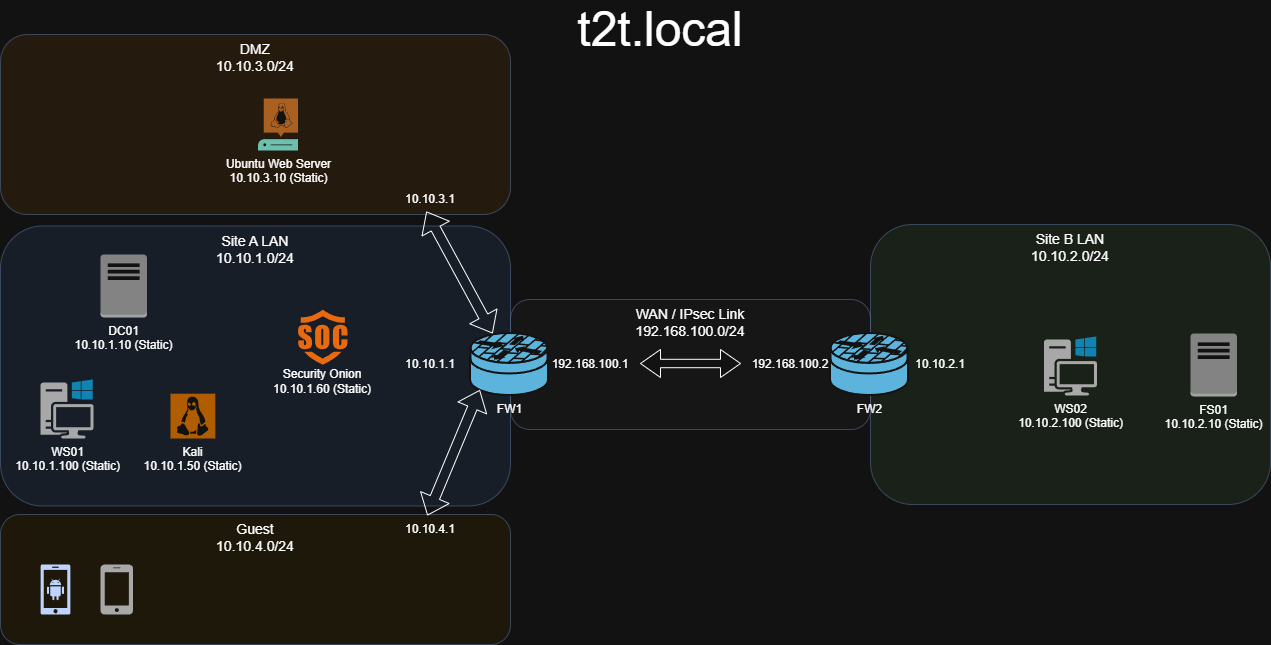

The diagram above was exported from draw.io. Its source (the exported page's mxGraphModel, read from the mxfile embedded in the PNG):
<mxGraphModel dx="1814" dy="1149" grid="1" gridSize="10" guides="1" tooltips="1" connect="1" arrows="1" fold="1" page="0" pageScale="1" pageWidth="850" pageHeight="1100" math="0" shadow="0">
  <root>
    <mxCell id="0" />
    <mxCell id="1" parent="0" />
    <mxCell id="EZgRDW7K4JCvW-KvDmnW-1" parent="1" style="rounded=1;whiteSpace=wrap;html=1;fillColor=#dae8fc;strokeColor=#6c8ebf;opacity=50;fontSize=14;verticalAlign=top;" value="Site A LAN&lt;div&gt;10.10.1.0/24&lt;/div&gt;" vertex="1">
      <mxGeometry height="280" width="510" x="-250" y="161.5" as="geometry" />
    </mxCell>
    <mxCell id="EZgRDW7K4JCvW-KvDmnW-2" parent="1" style="rounded=1;whiteSpace=wrap;html=1;fillColor=#d5e8d4;strokeColor=#6c8ebf;opacity=50;fontSize=14;verticalAlign=top;" value="Site B LAN&lt;div&gt;10.10.2.0/24&lt;/div&gt;" vertex="1">
      <mxGeometry height="280" width="400" x="620" y="160" as="geometry" />
    </mxCell>
    <mxCell id="EZgRDW7K4JCvW-KvDmnW-4" parent="1" style="rounded=1;whiteSpace=wrap;html=1;fillColor=#ffe6cc;strokeColor=#6c8ebf;opacity=50;fontSize=14;verticalAlign=top;" value="DMZ&lt;div&gt;10.10.3.0/24&lt;/div&gt;" vertex="1">
      <mxGeometry height="180" width="510" x="-250" y="-30" as="geometry" />
    </mxCell>
    <mxCell id="EZgRDW7K4JCvW-KvDmnW-5" parent="1" style="rounded=1;whiteSpace=wrap;html=1;fillColor=#fff2cc;strokeColor=#6c8ebf;opacity=50;fontSize=14;verticalAlign=top;" value="Guest&lt;div&gt;10.10.4.0/24&lt;/div&gt;" vertex="1">
      <mxGeometry height="130" width="510" x="-250" y="450" as="geometry" />
    </mxCell>
    <mxCell id="61pzecp0BBr4OFAzCy6C-1" parent="1" style="rounded=1;whiteSpace=wrap;html=1;fillColor=#f5f5f5;strokeColor=#6c8ebf;opacity=50;fontSize=14;verticalAlign=top;" value="WAN / IPsec Link&lt;div&gt;192.168.100.0/24&lt;/div&gt;" vertex="1">
      <mxGeometry height="130" width="360" x="260" y="235" as="geometry" />
    </mxCell>
    <mxCell id="61pzecp0BBr4OFAzCy6C-2" parent="1" style="strokeColor=#ffffff;sketch=0;html=1;pointerEvents=1;dashed=0;fillColor=#036897;strokeWidth=2;verticalLabelPosition=bottom;verticalAlign=top;align=center;outlineConnect=0;shape=mxgraph.cisco.security.router_firewall;" value="&lt;div&gt;FW1&lt;/div&gt;" vertex="1">
      <mxGeometry height="62" width="78" x="220" y="269" as="geometry" />
    </mxCell>
    <mxCell id="61pzecp0BBr4OFAzCy6C-3" parent="1" style="strokeColor=#ffffff;sketch=0;html=1;pointerEvents=1;dashed=0;fillColor=#036897;strokeWidth=2;verticalLabelPosition=bottom;verticalAlign=top;align=center;outlineConnect=0;shape=mxgraph.cisco.security.router_firewall;" value="FW2" vertex="1">
      <mxGeometry height="62" width="78" x="580" y="269" as="geometry" />
    </mxCell>
    <mxCell id="61pzecp0BBr4OFAzCy6C-6" parent="1" style="text;html=1;whiteSpace=wrap;strokeColor=none;fillColor=none;align=center;verticalAlign=middle;rounded=0;" value="192.168.100.1" vertex="1">
      <mxGeometry height="30" width="60" x="310" y="285" as="geometry" />
    </mxCell>
    <mxCell id="61pzecp0BBr4OFAzCy6C-7" parent="1" style="text;html=1;whiteSpace=wrap;strokeColor=none;fillColor=none;align=center;verticalAlign=middle;rounded=0;" value="192.168.100.2" vertex="1">
      <mxGeometry height="30" width="60" x="510" y="285" as="geometry" />
    </mxCell>
    <mxCell id="61pzecp0BBr4OFAzCy6C-8" parent="1" style="text;html=1;whiteSpace=wrap;strokeColor=none;fillColor=none;align=center;verticalAlign=middle;rounded=0;" value="10.10.1.1" vertex="1">
      <mxGeometry height="30" width="60" x="150" y="285" as="geometry" />
    </mxCell>
    <mxCell id="61pzecp0BBr4OFAzCy6C-9" parent="1" style="text;html=1;whiteSpace=wrap;strokeColor=none;fillColor=none;align=center;verticalAlign=middle;rounded=0;" value="10.10.2.1" vertex="1">
      <mxGeometry height="30" width="60" x="660" y="285" as="geometry" />
    </mxCell>
    <mxCell id="61pzecp0BBr4OFAzCy6C-10" parent="1" style="outlineConnect=0;dashed=0;verticalLabelPosition=bottom;verticalAlign=top;align=center;html=1;shape=mxgraph.aws3.traditional_server;fillColor=#7D7C7C;gradientColor=none;" value="DC01&lt;div&gt;10.10.1.10 (Static)&lt;/div&gt;" vertex="1">
      <mxGeometry height="63" width="46.5" x="-150" y="190" as="geometry" />
    </mxCell>
    <mxCell id="61pzecp0BBr4OFAzCy6C-11" parent="1" style="outlineConnect=0;dashed=0;verticalLabelPosition=bottom;verticalAlign=top;align=center;html=1;shape=mxgraph.aws3.traditional_server;fillColor=#7D7C7C;gradientColor=none;" value="FS01&lt;div&gt;10.10.2.10 (Static)&lt;/div&gt;" vertex="1">
      <mxGeometry height="63" width="46.5" x="940" y="269" as="geometry" />
    </mxCell>
    <mxCell id="61pzecp0BBr4OFAzCy6C-12" parent="1" style="sketch=0;pointerEvents=1;shadow=0;dashed=0;html=1;strokeColor=none;fillColor=#505050;labelPosition=center;verticalLabelPosition=bottom;verticalAlign=top;outlineConnect=0;align=center;shape=mxgraph.office.devices.workstation_pc;" value="WS01&lt;div&gt;10.10.1.100 (Static)&lt;/div&gt;" vertex="1">
      <mxGeometry height="59" width="53" x="-210" y="315" as="geometry" />
    </mxCell>
    <mxCell id="61pzecp0BBr4OFAzCy6C-13" parent="1" style="sketch=0;pointerEvents=1;shadow=0;dashed=0;html=1;strokeColor=none;fillColor=#505050;labelPosition=center;verticalLabelPosition=bottom;verticalAlign=top;outlineConnect=0;align=center;shape=mxgraph.office.devices.workstation_pc;" value="WS02&lt;div&gt;10.10.2.100 (Static)&lt;/div&gt;" vertex="1">
      <mxGeometry height="59" width="53" x="793.5" y="272" as="geometry" />
    </mxCell>
    <mxCell id="61pzecp0BBr4OFAzCy6C-14" parent="1" style="sketch=0;pointerEvents=1;shadow=0;dashed=0;html=1;strokeColor=none;fillColor=#005F4B;labelPosition=center;verticalLabelPosition=bottom;verticalAlign=top;align=center;outlineConnect=0;shape=mxgraph.veeam2.linux_server;" value="Ubuntu Web Server&lt;div&gt;10.10.3.10 (Static)&lt;/div&gt;" vertex="1">
      <mxGeometry height="52" width="40" x="7.5" y="34" as="geometry" />
    </mxCell>
    <mxCell id="61pzecp0BBr4OFAzCy6C-19" parent="1" style="sketch=0;aspect=fixed;pointerEvents=1;shadow=0;dashed=0;html=1;strokeColor=none;labelPosition=center;verticalLabelPosition=bottom;verticalAlign=top;align=center;fillColor=#00188D;shape=mxgraph.mscae.enterprise.android_phone" value="" vertex="1">
      <mxGeometry height="50" width="30" x="-210" y="500" as="geometry" />
    </mxCell>
    <mxCell id="61pzecp0BBr4OFAzCy6C-20" parent="1" style="sketch=0;pointerEvents=1;shadow=0;dashed=0;html=1;strokeColor=none;fillColor=#505050;labelPosition=center;verticalLabelPosition=bottom;verticalAlign=top;outlineConnect=0;align=center;shape=mxgraph.office.devices.cell_phone_iphone_standalone;" value="" vertex="1">
      <mxGeometry height="50" width="32.5" x="-150" y="500" as="geometry" />
    </mxCell>
    <mxCell id="61pzecp0BBr4OFAzCy6C-22" parent="1" style="shape=doubleArrow;whiteSpace=wrap;html=1;" value="" vertex="1">
      <mxGeometry height="28" width="100" x="390" y="285" as="geometry" />
    </mxCell>
    <mxCell id="61pzecp0BBr4OFAzCy6C-23" parent="1" style="shadow=0;dashed=0;html=1;strokeColor=none;fillColor=#EF8F21;labelPosition=center;verticalLabelPosition=bottom;verticalAlign=top;align=center;outlineConnect=0;shape=mxgraph.veeam.linux;" value="Kali&lt;div&gt;10.10.1.50 (Static)&lt;/div&gt;" vertex="1">
      <mxGeometry height="44.8" width="44.8" x="-80" y="329.20000000000005" as="geometry" />
    </mxCell>
    <mxCell id="61pzecp0BBr4OFAzCy6C-24" parent="1" style="points=[];aspect=fixed;html=1;align=center;shadow=0;dashed=0;fillColor=#FF6A00;strokeColor=none;shape=mxgraph.alibaba_cloud.isoc_iot_security_operations_center;" value="" vertex="1">
      <mxGeometry height="54.900000000000006" width="49.5" x="47.5" y="245.2" as="geometry" />
    </mxCell>
    <mxCell id="61pzecp0BBr4OFAzCy6C-25" parent="1" style="text;html=1;whiteSpace=wrap;strokeColor=none;fillColor=none;align=center;verticalAlign=middle;rounded=0;" value="Security Onion&lt;div&gt;10.10.1.60 (Static)&lt;/div&gt;" vertex="1">
      <mxGeometry height="30" width="101.62" x="21.439999999999998" y="302" as="geometry" />
    </mxCell>
    <mxCell id="61pzecp0BBr4OFAzCy6C-26" parent="1" style="text;html=1;whiteSpace=wrap;strokeColor=none;fillColor=none;align=center;verticalAlign=middle;rounded=0;" value="&lt;font style=&quot;font-size: 48px;&quot;&gt;t2t.local&lt;/font&gt;" vertex="1">
      <mxGeometry height="30" width="60" x="380" y="-50" as="geometry" />
    </mxCell>
    <mxCell id="61pzecp0BBr4OFAzCy6C-27" edge="1" parent="1" source="EZgRDW7K4JCvW-KvDmnW-5" style="shape=flexArrow;endArrow=classic;startArrow=classic;html=1;rounded=0;exitX=0.837;exitY=0.008;exitDx=0;exitDy=0;exitPerimeter=0;entryX=0.12;entryY=0.91;entryDx=0;entryDy=0;entryPerimeter=0;" target="61pzecp0BBr4OFAzCy6C-2" value="">
      <mxGeometry height="100" relative="1" width="100" as="geometry">
        <mxPoint x="160" y="465" as="sourcePoint" />
        <mxPoint x="260" y="365" as="targetPoint" />
      </mxGeometry>
    </mxCell>
    <mxCell id="61pzecp0BBr4OFAzCy6C-28" parent="1" style="text;html=1;whiteSpace=wrap;strokeColor=none;fillColor=none;align=center;verticalAlign=middle;rounded=0;" value="10.10.4.1" vertex="1">
      <mxGeometry height="30" width="60" x="150" y="450" as="geometry" />
    </mxCell>
    <mxCell id="61pzecp0BBr4OFAzCy6C-29" edge="1" parent="1" source="EZgRDW7K4JCvW-KvDmnW-4" style="shape=flexArrow;endArrow=classic;startArrow=classic;html=1;rounded=0;exitX=0.835;exitY=0.983;exitDx=0;exitDy=0;exitPerimeter=0;" target="61pzecp0BBr4OFAzCy6C-2" value="">
      <mxGeometry height="100" relative="1" width="100" as="geometry">
        <mxPoint x="150" y="156" as="sourcePoint" />
        <mxPoint x="202" y="30" as="targetPoint" />
      </mxGeometry>
    </mxCell>
    <mxCell id="61pzecp0BBr4OFAzCy6C-30" parent="1" style="text;html=1;whiteSpace=wrap;strokeColor=none;fillColor=none;align=center;verticalAlign=middle;rounded=0;" value="10.10.3.1" vertex="1">
      <mxGeometry height="30" width="60" x="150" y="120" as="geometry" />
    </mxCell>
  </root>
</mxGraphModel>